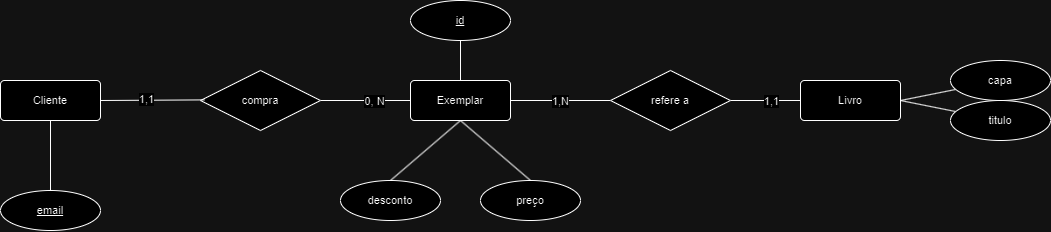

The diagram above was exported from draw.io. Its source (the exported page's mxGraphModel, read from the mxfile embedded in the PNG):
<mxGraphModel dx="1481" dy="807" grid="1" gridSize="10" guides="1" tooltips="1" connect="1" arrows="1" fold="1" page="1" pageScale="1" pageWidth="2339" pageHeight="3300" math="0" shadow="0">
  <root>
    <mxCell id="0" />
    <mxCell id="1" parent="0" />
    <mxCell id="9qHwMqpjY8ggv-R1xo2P-4" value="email" style="ellipse;whiteSpace=wrap;html=1;align=center;fontFamily=Helvetica;fontSize=11;fontColor=default;labelBackgroundColor=default;fontStyle=4" parent="1" vertex="1">
      <mxGeometry x="160" y="360" width="100" height="40" as="geometry" />
    </mxCell>
    <mxCell id="9qHwMqpjY8ggv-R1xo2P-14" style="edgeStyle=none;shape=connector;rounded=0;orthogonalLoop=1;jettySize=auto;html=1;exitX=1;exitY=0.5;exitDx=0;exitDy=0;strokeColor=default;align=center;verticalAlign=middle;fontFamily=Helvetica;fontSize=11;fontColor=default;labelBackgroundColor=default;endArrow=none;endFill=0;" parent="1" source="9qHwMqpjY8ggv-R1xo2P-5" target="9qHwMqpjY8ggv-R1xo2P-13" edge="1">
      <mxGeometry relative="1" as="geometry" />
    </mxCell>
    <mxCell id="y4RT6MuBZsuU62whWWC7-2" value="1,N" style="edgeLabel;html=1;align=center;verticalAlign=middle;resizable=0;points=[];fontFamily=Helvetica;fontSize=11;fontColor=default;labelBackgroundColor=default;" parent="9qHwMqpjY8ggv-R1xo2P-14" connectable="0" vertex="1">
      <mxGeometry x="-0.66" y="1" relative="1" as="geometry">
        <mxPoint x="33" y="1" as="offset" />
      </mxGeometry>
    </mxCell>
    <mxCell id="dYUuc98xBNa3KEb5Mlqh-3" style="edgeStyle=none;shape=connector;rounded=0;orthogonalLoop=1;jettySize=auto;html=1;exitX=0.5;exitY=0;exitDx=0;exitDy=0;strokeColor=default;align=center;verticalAlign=middle;fontFamily=Helvetica;fontSize=11;fontColor=default;labelBackgroundColor=default;endArrow=none;endFill=0;" parent="1" source="9qHwMqpjY8ggv-R1xo2P-5" target="dYUuc98xBNa3KEb5Mlqh-1" edge="1">
      <mxGeometry relative="1" as="geometry" />
    </mxCell>
    <mxCell id="pNdUX55dTdEGcf2t_bNq-1" style="edgeStyle=none;shape=connector;rounded=0;orthogonalLoop=1;jettySize=auto;html=1;exitX=0.5;exitY=1;exitDx=0;exitDy=0;entryX=0.5;entryY=0;entryDx=0;entryDy=0;strokeColor=default;align=center;verticalAlign=middle;fontFamily=Helvetica;fontSize=11;fontColor=default;labelBackgroundColor=default;endArrow=none;endFill=0;" parent="1" source="9qHwMqpjY8ggv-R1xo2P-5" target="dYUuc98xBNa3KEb5Mlqh-7" edge="1">
      <mxGeometry relative="1" as="geometry" />
    </mxCell>
    <mxCell id="pNdUX55dTdEGcf2t_bNq-2" style="edgeStyle=none;shape=connector;rounded=0;orthogonalLoop=1;jettySize=auto;html=1;exitX=0.5;exitY=1;exitDx=0;exitDy=0;entryX=0.5;entryY=0;entryDx=0;entryDy=0;strokeColor=default;align=center;verticalAlign=middle;fontFamily=Helvetica;fontSize=11;fontColor=default;labelBackgroundColor=default;endArrow=none;endFill=0;" parent="1" source="9qHwMqpjY8ggv-R1xo2P-5" target="dYUuc98xBNa3KEb5Mlqh-8" edge="1">
      <mxGeometry relative="1" as="geometry" />
    </mxCell>
    <mxCell id="9qHwMqpjY8ggv-R1xo2P-5" value="Exemplar" style="rounded=1;arcSize=10;whiteSpace=wrap;html=1;align=center;fontFamily=Helvetica;fontSize=11;fontColor=default;labelBackgroundColor=default;" parent="1" vertex="1">
      <mxGeometry x="570" y="250" width="100" height="40" as="geometry" />
    </mxCell>
    <mxCell id="OME0z3QL9RIO79WwwyZo-4" style="edgeStyle=none;shape=connector;rounded=0;orthogonalLoop=1;jettySize=auto;html=1;exitX=0.5;exitY=1;exitDx=0;exitDy=0;entryX=0.5;entryY=0;entryDx=0;entryDy=0;strokeColor=default;align=center;verticalAlign=middle;fontFamily=Helvetica;fontSize=11;fontColor=default;labelBackgroundColor=default;endArrow=none;endFill=0;" parent="1" source="9qHwMqpjY8ggv-R1xo2P-6" target="9qHwMqpjY8ggv-R1xo2P-4" edge="1">
      <mxGeometry relative="1" as="geometry" />
    </mxCell>
    <mxCell id="9qHwMqpjY8ggv-R1xo2P-6" value="Cliente" style="rounded=1;arcSize=10;whiteSpace=wrap;html=1;align=center;fontFamily=Helvetica;fontSize=11;fontColor=default;labelBackgroundColor=default;" parent="1" vertex="1">
      <mxGeometry x="160" y="250" width="100" height="40" as="geometry" />
    </mxCell>
    <mxCell id="dYUuc98xBNa3KEb5Mlqh-9" style="edgeStyle=none;shape=connector;rounded=0;orthogonalLoop=1;jettySize=auto;html=1;exitX=1;exitY=0.5;exitDx=0;exitDy=0;strokeColor=default;align=center;verticalAlign=middle;fontFamily=Helvetica;fontSize=11;fontColor=default;labelBackgroundColor=default;endArrow=none;endFill=0;" parent="1" source="9qHwMqpjY8ggv-R1xo2P-8" target="dYUuc98xBNa3KEb5Mlqh-5" edge="1">
      <mxGeometry relative="1" as="geometry" />
    </mxCell>
    <mxCell id="dYUuc98xBNa3KEb5Mlqh-12" style="edgeStyle=none;shape=connector;rounded=0;orthogonalLoop=1;jettySize=auto;html=1;exitX=1;exitY=0.5;exitDx=0;exitDy=0;strokeColor=default;align=center;verticalAlign=middle;fontFamily=Helvetica;fontSize=11;fontColor=default;labelBackgroundColor=default;endArrow=none;endFill=0;" parent="1" source="9qHwMqpjY8ggv-R1xo2P-8" target="dYUuc98xBNa3KEb5Mlqh-6" edge="1">
      <mxGeometry relative="1" as="geometry" />
    </mxCell>
    <mxCell id="9qHwMqpjY8ggv-R1xo2P-8" value="Livro" style="rounded=1;arcSize=10;whiteSpace=wrap;html=1;align=center;fontFamily=Helvetica;fontSize=11;fontColor=default;labelBackgroundColor=default;" parent="1" vertex="1">
      <mxGeometry x="960" y="250" width="100" height="40" as="geometry" />
    </mxCell>
    <mxCell id="9qHwMqpjY8ggv-R1xo2P-11" style="edgeStyle=none;shape=connector;rounded=0;orthogonalLoop=1;jettySize=auto;html=1;exitX=1;exitY=0.5;exitDx=0;exitDy=0;entryX=0;entryY=0.5;entryDx=0;entryDy=0;strokeColor=default;align=center;verticalAlign=middle;fontFamily=Helvetica;fontSize=11;fontColor=default;labelBackgroundColor=default;endArrow=none;endFill=0;" parent="1" source="9qHwMqpjY8ggv-R1xo2P-9" target="9qHwMqpjY8ggv-R1xo2P-5" edge="1">
      <mxGeometry relative="1" as="geometry" />
    </mxCell>
    <mxCell id="y4RT6MuBZsuU62whWWC7-3" value="0, N" style="edgeLabel;html=1;align=center;verticalAlign=middle;resizable=0;points=[];fontFamily=Helvetica;fontSize=11;fontColor=default;labelBackgroundColor=default;" parent="9qHwMqpjY8ggv-R1xo2P-11" connectable="0" vertex="1">
      <mxGeometry x="0.175" y="-2" relative="1" as="geometry">
        <mxPoint y="-2" as="offset" />
      </mxGeometry>
    </mxCell>
    <mxCell id="9qHwMqpjY8ggv-R1xo2P-9" value="compra" style="shape=rhombus;perimeter=rhombusPerimeter;whiteSpace=wrap;html=1;align=center;fontFamily=Helvetica;fontSize=11;fontColor=default;labelBackgroundColor=default;" parent="1" vertex="1">
      <mxGeometry x="360" y="240" width="120" height="60" as="geometry" />
    </mxCell>
    <mxCell id="9qHwMqpjY8ggv-R1xo2P-15" style="edgeStyle=none;shape=connector;rounded=0;orthogonalLoop=1;jettySize=auto;html=1;exitX=1;exitY=0.5;exitDx=0;exitDy=0;entryX=0;entryY=0.5;entryDx=0;entryDy=0;strokeColor=default;align=center;verticalAlign=middle;fontFamily=Helvetica;fontSize=11;fontColor=default;labelBackgroundColor=default;endArrow=none;endFill=0;" parent="1" source="9qHwMqpjY8ggv-R1xo2P-13" target="9qHwMqpjY8ggv-R1xo2P-8" edge="1">
      <mxGeometry relative="1" as="geometry" />
    </mxCell>
    <mxCell id="y4RT6MuBZsuU62whWWC7-1" value="1,1" style="edgeLabel;html=1;align=center;verticalAlign=middle;resizable=0;points=[];fontFamily=Helvetica;fontSize=11;fontColor=default;labelBackgroundColor=default;" parent="9qHwMqpjY8ggv-R1xo2P-15" connectable="0" vertex="1">
      <mxGeometry x="0.498" y="-2" relative="1" as="geometry">
        <mxPoint x="-13" y="-2" as="offset" />
      </mxGeometry>
    </mxCell>
    <mxCell id="9qHwMqpjY8ggv-R1xo2P-13" value="refere a" style="shape=rhombus;perimeter=rhombusPerimeter;whiteSpace=wrap;html=1;align=center;fontFamily=Helvetica;fontSize=11;fontColor=default;labelBackgroundColor=default;" parent="1" vertex="1">
      <mxGeometry x="770" y="240" width="120" height="60" as="geometry" />
    </mxCell>
    <mxCell id="dYUuc98xBNa3KEb5Mlqh-1" value="id" style="ellipse;whiteSpace=wrap;html=1;align=center;fontFamily=Helvetica;fontSize=11;fontColor=default;labelBackgroundColor=default;fontStyle=4" parent="1" vertex="1">
      <mxGeometry x="570" y="170" width="100" height="40" as="geometry" />
    </mxCell>
    <mxCell id="dYUuc98xBNa3KEb5Mlqh-5" value="titulo" style="ellipse;whiteSpace=wrap;html=1;align=center;fontFamily=Helvetica;fontSize=11;fontColor=default;labelBackgroundColor=default;" parent="1" vertex="1">
      <mxGeometry x="1110" y="270" width="100" height="40" as="geometry" />
    </mxCell>
    <mxCell id="dYUuc98xBNa3KEb5Mlqh-6" value="capa" style="ellipse;whiteSpace=wrap;html=1;align=center;fontFamily=Helvetica;fontSize=11;fontColor=default;labelBackgroundColor=default;" parent="1" vertex="1">
      <mxGeometry x="1110" y="230" width="100" height="40" as="geometry" />
    </mxCell>
    <mxCell id="dYUuc98xBNa3KEb5Mlqh-7" value="preço" style="ellipse;whiteSpace=wrap;html=1;align=center;fontFamily=Helvetica;fontSize=11;fontColor=default;labelBackgroundColor=default;" parent="1" vertex="1">
      <mxGeometry x="640" y="350" width="100" height="40" as="geometry" />
    </mxCell>
    <mxCell id="dYUuc98xBNa3KEb5Mlqh-8" value="desconto" style="ellipse;whiteSpace=wrap;html=1;align=center;fontFamily=Helvetica;fontSize=11;fontColor=default;labelBackgroundColor=default;" parent="1" vertex="1">
      <mxGeometry x="500" y="350" width="100" height="40" as="geometry" />
    </mxCell>
    <mxCell id="h0UchCDQCdgbpa2jvIpL-1" style="edgeStyle=none;shape=connector;rounded=0;orthogonalLoop=1;jettySize=auto;html=1;exitX=1;exitY=0.5;exitDx=0;exitDy=0;entryX=0.032;entryY=0.49;entryDx=0;entryDy=0;entryPerimeter=0;strokeColor=default;align=center;verticalAlign=middle;fontFamily=Helvetica;fontSize=11;fontColor=default;labelBackgroundColor=default;endArrow=none;endFill=0;" parent="1" source="9qHwMqpjY8ggv-R1xo2P-6" target="9qHwMqpjY8ggv-R1xo2P-9" edge="1">
      <mxGeometry relative="1" as="geometry" />
    </mxCell>
    <mxCell id="1itZKjDTOhMvrQfan47T-1" value="1,1" style="edgeLabel;html=1;align=center;verticalAlign=middle;resizable=0;points=[];fontFamily=Helvetica;fontSize=11;fontColor=default;labelBackgroundColor=default;" vertex="1" connectable="0" parent="h0UchCDQCdgbpa2jvIpL-1">
      <mxGeometry x="-0.1075" y="1" relative="1" as="geometry">
        <mxPoint as="offset" />
      </mxGeometry>
    </mxCell>
  </root>
</mxGraphModel>